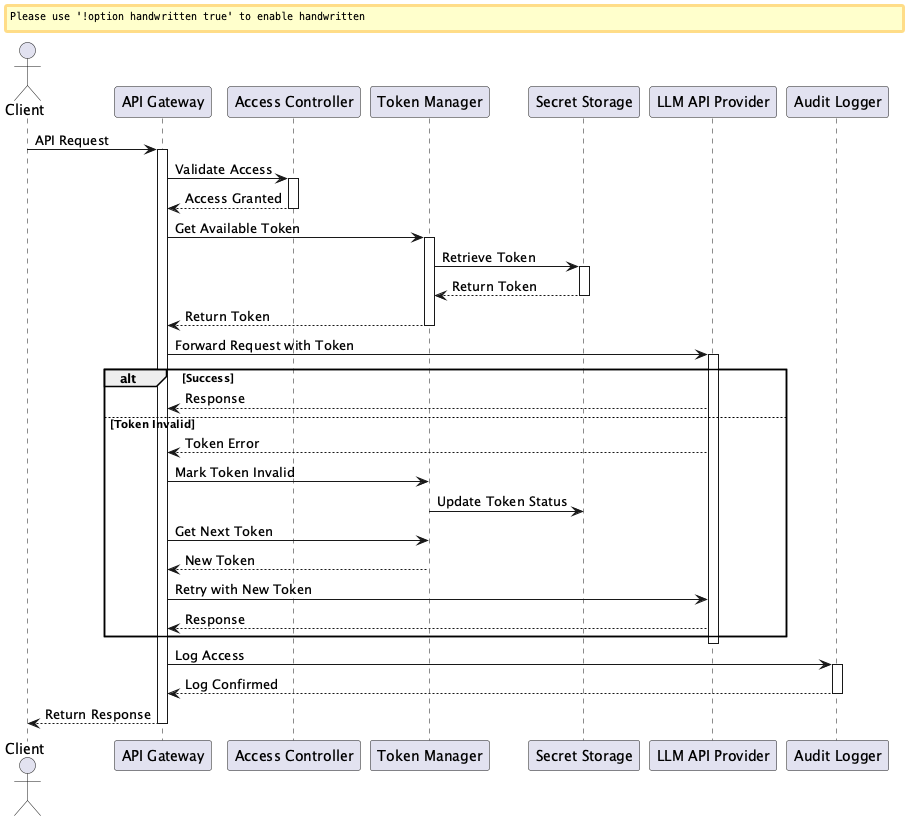

The diagram above was rendered by PlantUML. Its source (embedded in the PNG):
@startuml Zero-Trust API Access Sequence Diagram

skinparam backgroundColor white
skinparam handwritten false

actor Client
participant "API Gateway" as Gateway
participant "Access Controller" as Controller
participant "Token Manager" as TokenManager
participant "Secret Storage" as Storage
participant "LLM API Provider" as LLM
participant "Audit Logger" as Logger

Client -> Gateway: API Request
activate Gateway

Gateway -> Controller: Validate Access
activate Controller
Controller --> Gateway: Access Granted
deactivate Controller

Gateway -> TokenManager: Get Available Token
activate TokenManager
TokenManager -> Storage: Retrieve Token
activate Storage
Storage --> TokenManager: Return Token
deactivate Storage
TokenManager --> Gateway: Return Token
deactivate TokenManager

Gateway -> LLM: Forward Request with Token
activate LLM
alt Success
    LLM --> Gateway: Response
else Token Invalid
    LLM --> Gateway: Token Error
    Gateway -> TokenManager: Mark Token Invalid
    TokenManager -> Storage: Update Token Status
    Gateway -> TokenManager: Get Next Token
    TokenManager --> Gateway: New Token
    Gateway -> LLM: Retry with New Token
    LLM --> Gateway: Response
end
deactivate LLM

Gateway -> Logger: Log Access
activate Logger
Logger --> Gateway: Log Confirmed
deactivate Logger

Gateway --> Client: Return Response
deactivate Gateway

@enduml